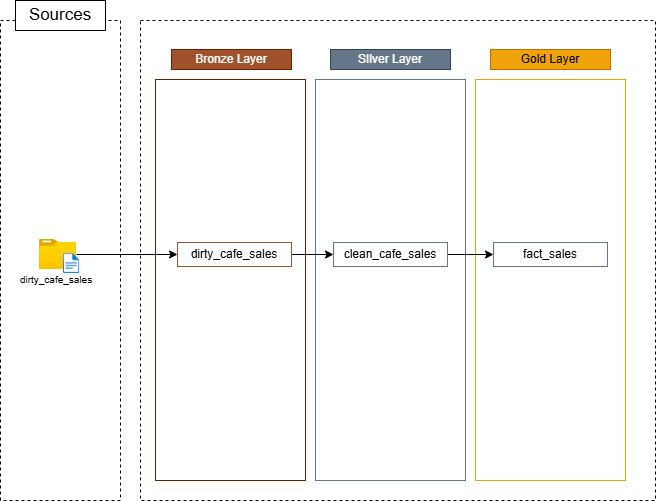

The diagram above was exported from draw.io. Its source (the exported page's mxGraphModel, read from the mxfile embedded in the PNG):
<mxGraphModel dx="1042" dy="660" grid="1" gridSize="10" guides="1" tooltips="1" connect="1" arrows="1" fold="1" page="1" pageScale="1" pageWidth="850" pageHeight="1100" math="0" shadow="0">
  <root>
    <mxCell id="0" />
    <mxCell id="1" parent="0" />
    <mxCell id="jEGKqVKTqDSjYEn23t1I-5" value="" style="rounded=0;whiteSpace=wrap;html=1;dashed=1;fillColor=none;movable=0;resizable=0;rotatable=0;deletable=0;editable=0;locked=1;connectable=0;" parent="1" vertex="1">
      <mxGeometry x="35" y="230" width="120" height="480" as="geometry" />
    </mxCell>
    <mxCell id="jEGKqVKTqDSjYEn23t1I-6" value="&lt;font style=&quot;font-size: 17px;&quot;&gt;Sources&lt;/font&gt;" style="rounded=0;whiteSpace=wrap;html=1;movable=0;resizable=0;rotatable=0;deletable=0;editable=0;locked=1;connectable=0;" parent="1" vertex="1">
      <mxGeometry x="50" y="210" width="90" height="30" as="geometry" />
    </mxCell>
    <mxCell id="jEGKqVKTqDSjYEn23t1I-7" value="" style="rounded=0;whiteSpace=wrap;html=1;fillColor=none;movable=0;resizable=0;rotatable=0;deletable=0;editable=0;locked=1;connectable=0;dashed=1;" parent="1" vertex="1">
      <mxGeometry x="175" y="230" width="515" height="480" as="geometry" />
    </mxCell>
    <mxCell id="jEGKqVKTqDSjYEn23t1I-11" value="Bronze Layer" style="rounded=0;whiteSpace=wrap;html=1;fillColor=#a0522d;fontColor=#ffffff;strokeColor=#6D1F00;movable=1;resizable=1;rotatable=1;deletable=1;editable=1;locked=0;connectable=1;" parent="1" vertex="1">
      <mxGeometry x="206" y="259" width="120" height="20" as="geometry" />
    </mxCell>
    <mxCell id="jEGKqVKTqDSjYEn23t1I-12" value="SIlver Layer" style="rounded=0;whiteSpace=wrap;html=1;fillColor=#647687;fontColor=#ffffff;strokeColor=#314354;movable=1;resizable=1;rotatable=1;deletable=1;editable=1;locked=0;connectable=1;" parent="1" vertex="1">
      <mxGeometry x="365" y="259" width="120" height="20" as="geometry" />
    </mxCell>
    <mxCell id="jEGKqVKTqDSjYEn23t1I-13" value="Gold Layer" style="rounded=0;whiteSpace=wrap;html=1;fillColor=#f0a30a;fontColor=#000000;strokeColor=#BD7000;movable=1;resizable=1;rotatable=1;deletable=1;editable=1;locked=0;connectable=1;" parent="1" vertex="1">
      <mxGeometry x="525" y="259" width="120" height="20" as="geometry" />
    </mxCell>
    <mxCell id="jEGKqVKTqDSjYEn23t1I-14" value="" style="rounded=0;whiteSpace=wrap;html=1;fillColor=none;fontColor=#ffffff;strokeColor=#6D1F00;movable=0;resizable=0;rotatable=0;deletable=0;editable=0;locked=1;connectable=0;" parent="1" vertex="1">
      <mxGeometry x="190" y="289" width="150" height="401" as="geometry" />
    </mxCell>
    <mxCell id="jEGKqVKTqDSjYEn23t1I-66" style="edgeStyle=orthogonalEdgeStyle;rounded=0;orthogonalLoop=1;jettySize=auto;html=1;entryX=0;entryY=0.5;entryDx=0;entryDy=0;" parent="1" source="jEGKqVKTqDSjYEn23t1I-17" target="jEGKqVKTqDSjYEn23t1I-51" edge="1">
      <mxGeometry relative="1" as="geometry" />
    </mxCell>
    <mxCell id="jEGKqVKTqDSjYEn23t1I-17" value="" style="image;aspect=fixed;html=1;points=[];align=center;fontSize=12;image=img/lib/azure2/general/Folder_Blank.svg;movable=1;resizable=1;rotatable=1;deletable=1;editable=1;locked=0;connectable=1;" parent="1" vertex="1">
      <mxGeometry x="74" y="449" width="36.97" height="30" as="geometry" />
    </mxCell>
    <mxCell id="jEGKqVKTqDSjYEn23t1I-18" value="" style="image;aspect=fixed;html=1;points=[];align=center;fontSize=12;image=img/lib/azure2/general/File.svg;movable=1;resizable=1;rotatable=1;deletable=1;editable=1;locked=0;connectable=1;" parent="1" vertex="1">
      <mxGeometry x="98" y="463" width="16.23" height="20" as="geometry" />
    </mxCell>
    <mxCell id="jEGKqVKTqDSjYEn23t1I-19" value="&lt;font style=&quot;font-size: 10px;&quot;&gt;dirty_cafe_sales&lt;/font&gt;" style="text;html=1;whiteSpace=wrap;strokeColor=none;fillColor=none;align=center;verticalAlign=middle;rounded=0;movable=1;resizable=1;rotatable=1;deletable=1;editable=1;locked=0;connectable=1;" parent="1" vertex="1">
      <mxGeometry x="70.97" y="479" width="40" height="20" as="geometry" />
    </mxCell>
    <mxCell id="jEGKqVKTqDSjYEn23t1I-45" value="" style="rounded=0;whiteSpace=wrap;html=1;fillColor=none;fontColor=#ffffff;strokeColor=light-dark(#647687, #fcb99e);movable=0;resizable=0;rotatable=0;deletable=0;editable=0;locked=1;connectable=0;" parent="1" vertex="1">
      <mxGeometry x="350" y="289" width="150" height="401" as="geometry" />
    </mxCell>
    <mxCell id="jEGKqVKTqDSjYEn23t1I-46" value="" style="rounded=0;whiteSpace=wrap;html=1;fillColor=none;fontColor=#ffffff;strokeColor=light-dark(#f0a30a, #fcb99e);movable=0;resizable=0;rotatable=0;deletable=0;editable=0;locked=1;connectable=0;" parent="1" vertex="1">
      <mxGeometry x="510" y="289" width="150" height="401" as="geometry" />
    </mxCell>
    <mxCell id="A_xiA50HqYVwDmGkRw6G-12" style="edgeStyle=orthogonalEdgeStyle;rounded=0;orthogonalLoop=1;jettySize=auto;html=1;exitX=1;exitY=0.5;exitDx=0;exitDy=0;entryX=0;entryY=0.5;entryDx=0;entryDy=0;" parent="1" source="jEGKqVKTqDSjYEn23t1I-51" target="A_xiA50HqYVwDmGkRw6G-2" edge="1">
      <mxGeometry relative="1" as="geometry" />
    </mxCell>
    <mxCell id="jEGKqVKTqDSjYEn23t1I-51" value="dirty_cafe_sales" style="rounded=0;whiteSpace=wrap;html=1;strokeColor=light-dark(#A0522D,#EDEDED);" parent="1" vertex="1">
      <mxGeometry x="212" y="452" width="114" height="24" as="geometry" />
    </mxCell>
    <mxCell id="IcMy_qWZ371-Zk_Y3QN6-2" value="" style="edgeStyle=orthogonalEdgeStyle;rounded=0;orthogonalLoop=1;jettySize=auto;html=1;" edge="1" parent="1" source="A_xiA50HqYVwDmGkRw6G-2" target="A_xiA50HqYVwDmGkRw6G-33">
      <mxGeometry relative="1" as="geometry" />
    </mxCell>
    <mxCell id="A_xiA50HqYVwDmGkRw6G-2" value="clean_cafe_sales" style="rounded=0;whiteSpace=wrap;html=1;strokeColor=light-dark(#647687,#EDEDED);" parent="1" vertex="1">
      <mxGeometry x="368" y="452" width="114" height="24" as="geometry" />
    </mxCell>
    <mxCell id="A_xiA50HqYVwDmGkRw6G-33" value="fact_sales" style="rounded=0;whiteSpace=wrap;html=1;strokeColor=light-dark(#647687,#EDEDED);" parent="1" vertex="1">
      <mxGeometry x="528" y="452" width="114" height="24" as="geometry" />
    </mxCell>
  </root>
</mxGraphModel>